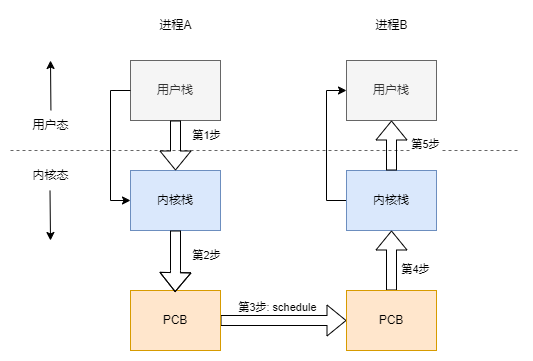

The diagram above was exported from draw.io. Its source (the exported page's mxGraphModel, read from the mxfile embedded in the PNG):
<mxGraphModel dx="382" dy="998" grid="1" gridSize="10" guides="1" tooltips="1" connect="1" arrows="1" fold="1" page="1" pageScale="1" pageWidth="827" pageHeight="1169" math="0" shadow="0">
  <root>
    <mxCell id="0" />
    <mxCell id="1" parent="0" />
    <mxCell id="5hls7dX8u0TomSwpo9hY-55" value="用户栈" style="rounded=0;whiteSpace=wrap;html=1;fillColor=#f5f5f5;strokeColor=#666666;fontColor=#333333;" vertex="1" parent="1">
      <mxGeometry x="990" y="110" width="90" height="60" as="geometry" />
    </mxCell>
    <mxCell id="5hls7dX8u0TomSwpo9hY-56" value="进程A" style="text;html=1;align=center;verticalAlign=middle;resizable=0;points=[];autosize=1;strokeColor=none;fillColor=none;" vertex="1" parent="1">
      <mxGeometry x="1005" y="60" width="60" height="30" as="geometry" />
    </mxCell>
    <mxCell id="5hls7dX8u0TomSwpo9hY-64" style="edgeStyle=orthogonalEdgeStyle;rounded=0;orthogonalLoop=1;jettySize=auto;html=1;entryX=0;entryY=0.5;entryDx=0;entryDy=0;endArrow=none;endFill=0;startArrow=classic;startFill=1;" edge="1" parent="1" source="5hls7dX8u0TomSwpo9hY-57" target="5hls7dX8u0TomSwpo9hY-55">
      <mxGeometry relative="1" as="geometry">
        <Array as="points">
          <mxPoint x="970" y="250" />
          <mxPoint x="970" y="140" />
        </Array>
      </mxGeometry>
    </mxCell>
    <mxCell id="5hls7dX8u0TomSwpo9hY-57" value="内核栈" style="rounded=0;whiteSpace=wrap;html=1;fillColor=#dae8fc;strokeColor=#6c8ebf;" vertex="1" parent="1">
      <mxGeometry x="990" y="220" width="90" height="60" as="geometry" />
    </mxCell>
    <mxCell id="5hls7dX8u0TomSwpo9hY-58" value="内核态" style="text;html=1;align=center;verticalAlign=middle;resizable=0;points=[];autosize=1;strokeColor=none;fillColor=none;" vertex="1" parent="1">
      <mxGeometry x="880" y="210" width="60" height="30" as="geometry" />
    </mxCell>
    <mxCell id="5hls7dX8u0TomSwpo9hY-59" value="用户态" style="text;html=1;align=center;verticalAlign=middle;resizable=0;points=[];autosize=1;strokeColor=none;fillColor=none;" vertex="1" parent="1">
      <mxGeometry x="880" y="160" width="60" height="30" as="geometry" />
    </mxCell>
    <mxCell id="5hls7dX8u0TomSwpo9hY-60" value="" style="endArrow=classic;html=1;rounded=0;exitX=0.507;exitY=-0.008;exitDx=0;exitDy=0;exitPerimeter=0;" edge="1" parent="1" source="5hls7dX8u0TomSwpo9hY-59">
      <mxGeometry width="50" height="50" relative="1" as="geometry">
        <mxPoint x="880" y="160" as="sourcePoint" />
        <mxPoint x="910" y="110" as="targetPoint" />
      </mxGeometry>
    </mxCell>
    <mxCell id="5hls7dX8u0TomSwpo9hY-61" value="" style="endArrow=classic;html=1;rounded=0;exitX=0.492;exitY=1.007;exitDx=0;exitDy=0;exitPerimeter=0;" edge="1" parent="1" source="5hls7dX8u0TomSwpo9hY-58">
      <mxGeometry width="50" height="50" relative="1" as="geometry">
        <mxPoint x="870" y="320" as="sourcePoint" />
        <mxPoint x="910" y="290" as="targetPoint" />
      </mxGeometry>
    </mxCell>
    <mxCell id="5hls7dX8u0TomSwpo9hY-62" value="" style="endArrow=none;html=1;rounded=0;dashed=1;fillColor=#f5f5f5;strokeColor=#666666;" edge="1" parent="1">
      <mxGeometry width="50" height="50" relative="1" as="geometry">
        <mxPoint x="870" y="200" as="sourcePoint" />
        <mxPoint x="1380" y="200" as="targetPoint" />
        <Array as="points">
          <mxPoint x="1120" y="200" />
        </Array>
      </mxGeometry>
    </mxCell>
    <mxCell id="5hls7dX8u0TomSwpo9hY-76" style="edgeStyle=orthogonalEdgeStyle;rounded=0;orthogonalLoop=1;jettySize=auto;html=1;entryX=0;entryY=0.5;entryDx=0;entryDy=0;shape=flexArrow;" edge="1" parent="1" source="5hls7dX8u0TomSwpo9hY-63" target="5hls7dX8u0TomSwpo9hY-71">
      <mxGeometry relative="1" as="geometry" />
    </mxCell>
    <mxCell id="5hls7dX8u0TomSwpo9hY-63" value="PCB" style="rounded=0;whiteSpace=wrap;html=1;fillColor=#ffe6cc;strokeColor=#d79b00;" vertex="1" parent="1">
      <mxGeometry x="990" y="340" width="90" height="60" as="geometry" />
    </mxCell>
    <mxCell id="5hls7dX8u0TomSwpo9hY-65" value="" style="shape=flexArrow;endArrow=classic;html=1;rounded=0;exitX=0.5;exitY=1;exitDx=0;exitDy=0;entryX=0.5;entryY=0;entryDx=0;entryDy=0;" edge="1" parent="1" source="5hls7dX8u0TomSwpo9hY-55" target="5hls7dX8u0TomSwpo9hY-57">
      <mxGeometry width="50" height="50" relative="1" as="geometry">
        <mxPoint x="1120" y="260" as="sourcePoint" />
        <mxPoint x="1170" y="210" as="targetPoint" />
      </mxGeometry>
    </mxCell>
    <mxCell id="5hls7dX8u0TomSwpo9hY-66" value="第1步" style="edgeLabel;html=1;align=center;verticalAlign=middle;resizable=0;points=[];" vertex="1" connectable="0" parent="5hls7dX8u0TomSwpo9hY-65">
      <mxGeometry x="-0.4171" relative="1" as="geometry">
        <mxPoint x="30" as="offset" />
      </mxGeometry>
    </mxCell>
    <mxCell id="5hls7dX8u0TomSwpo9hY-67" value="用户栈" style="rounded=0;whiteSpace=wrap;html=1;fillColor=#f5f5f5;strokeColor=#666666;fontColor=#333333;" vertex="1" parent="1">
      <mxGeometry x="1206" y="110" width="90" height="60" as="geometry" />
    </mxCell>
    <mxCell id="5hls7dX8u0TomSwpo9hY-68" value="进程B" style="text;html=1;align=center;verticalAlign=middle;resizable=0;points=[];autosize=1;strokeColor=none;fillColor=none;" vertex="1" parent="1">
      <mxGeometry x="1221" y="60" width="60" height="30" as="geometry" />
    </mxCell>
    <mxCell id="5hls7dX8u0TomSwpo9hY-69" style="edgeStyle=orthogonalEdgeStyle;rounded=0;orthogonalLoop=1;jettySize=auto;html=1;entryX=0;entryY=0.5;entryDx=0;entryDy=0;" edge="1" parent="1" source="5hls7dX8u0TomSwpo9hY-70" target="5hls7dX8u0TomSwpo9hY-67">
      <mxGeometry relative="1" as="geometry">
        <Array as="points">
          <mxPoint x="1186" y="250" />
          <mxPoint x="1186" y="140" />
        </Array>
      </mxGeometry>
    </mxCell>
    <mxCell id="5hls7dX8u0TomSwpo9hY-70" value="内核栈" style="rounded=0;whiteSpace=wrap;html=1;fillColor=#dae8fc;strokeColor=#6c8ebf;" vertex="1" parent="1">
      <mxGeometry x="1206" y="220" width="90" height="60" as="geometry" />
    </mxCell>
    <mxCell id="5hls7dX8u0TomSwpo9hY-78" style="edgeStyle=orthogonalEdgeStyle;rounded=0;orthogonalLoop=1;jettySize=auto;html=1;entryX=0.5;entryY=1;entryDx=0;entryDy=0;shape=flexArrow;" edge="1" parent="1" source="5hls7dX8u0TomSwpo9hY-71" target="5hls7dX8u0TomSwpo9hY-70">
      <mxGeometry relative="1" as="geometry" />
    </mxCell>
    <mxCell id="5hls7dX8u0TomSwpo9hY-71" value="PCB" style="rounded=0;whiteSpace=wrap;html=1;fillColor=#ffe6cc;strokeColor=#d79b00;" vertex="1" parent="1">
      <mxGeometry x="1206" y="340" width="90" height="60" as="geometry" />
    </mxCell>
    <mxCell id="5hls7dX8u0TomSwpo9hY-72" value="" style="shape=flexArrow;endArrow=none;html=1;rounded=0;exitX=0.5;exitY=1;exitDx=0;exitDy=0;entryX=0.5;entryY=0;entryDx=0;entryDy=0;endFill=0;startArrow=block;" edge="1" parent="1" source="5hls7dX8u0TomSwpo9hY-67" target="5hls7dX8u0TomSwpo9hY-70">
      <mxGeometry width="50" height="50" relative="1" as="geometry">
        <mxPoint x="1336" y="260" as="sourcePoint" />
        <mxPoint x="1386" y="210" as="targetPoint" />
      </mxGeometry>
    </mxCell>
    <mxCell id="5hls7dX8u0TomSwpo9hY-74" value="" style="shape=flexArrow;endArrow=classic;html=1;rounded=0;exitX=0.5;exitY=1;exitDx=0;exitDy=0;entryX=0.496;entryY=0.027;entryDx=0;entryDy=0;entryPerimeter=0;" edge="1" parent="1" source="5hls7dX8u0TomSwpo9hY-57" target="5hls7dX8u0TomSwpo9hY-63">
      <mxGeometry width="50" height="50" relative="1" as="geometry">
        <mxPoint x="1034.9" y="290" as="sourcePoint" />
        <mxPoint x="1034.9" y="340" as="targetPoint" />
        <Array as="points">
          <mxPoint x="1035" y="320" />
        </Array>
      </mxGeometry>
    </mxCell>
    <mxCell id="5hls7dX8u0TomSwpo9hY-75" value="第2步" style="edgeLabel;html=1;align=center;verticalAlign=middle;resizable=0;points=[];" vertex="1" connectable="0" parent="5hls7dX8u0TomSwpo9hY-74">
      <mxGeometry x="-0.4171" relative="1" as="geometry">
        <mxPoint x="30" y="7" as="offset" />
      </mxGeometry>
    </mxCell>
    <mxCell id="5hls7dX8u0TomSwpo9hY-77" value="第3步: schedule" style="edgeLabel;html=1;align=center;verticalAlign=middle;resizable=0;points=[];" vertex="1" connectable="0" parent="1">
      <mxGeometry x="1140" y="349.99523809523805" as="geometry">
        <mxPoint x="-4" y="6" as="offset" />
      </mxGeometry>
    </mxCell>
    <mxCell id="5hls7dX8u0TomSwpo9hY-79" value="第4步" style="edgeLabel;html=1;align=center;verticalAlign=middle;resizable=0;points=[];" vertex="1" connectable="0" parent="1">
      <mxGeometry x="1075.0000000000002" y="315.33333333333337" as="geometry">
        <mxPoint x="199" y="3" as="offset" />
      </mxGeometry>
    </mxCell>
    <mxCell id="5hls7dX8u0TomSwpo9hY-80" value="第5步" style="edgeLabel;html=1;align=center;verticalAlign=middle;resizable=0;points=[];" vertex="1" connectable="0" parent="1">
      <mxGeometry x="1085.0000000000002" y="190.00333333333336" as="geometry">
        <mxPoint x="199" y="3" as="offset" />
      </mxGeometry>
    </mxCell>
  </root>
</mxGraphModel>